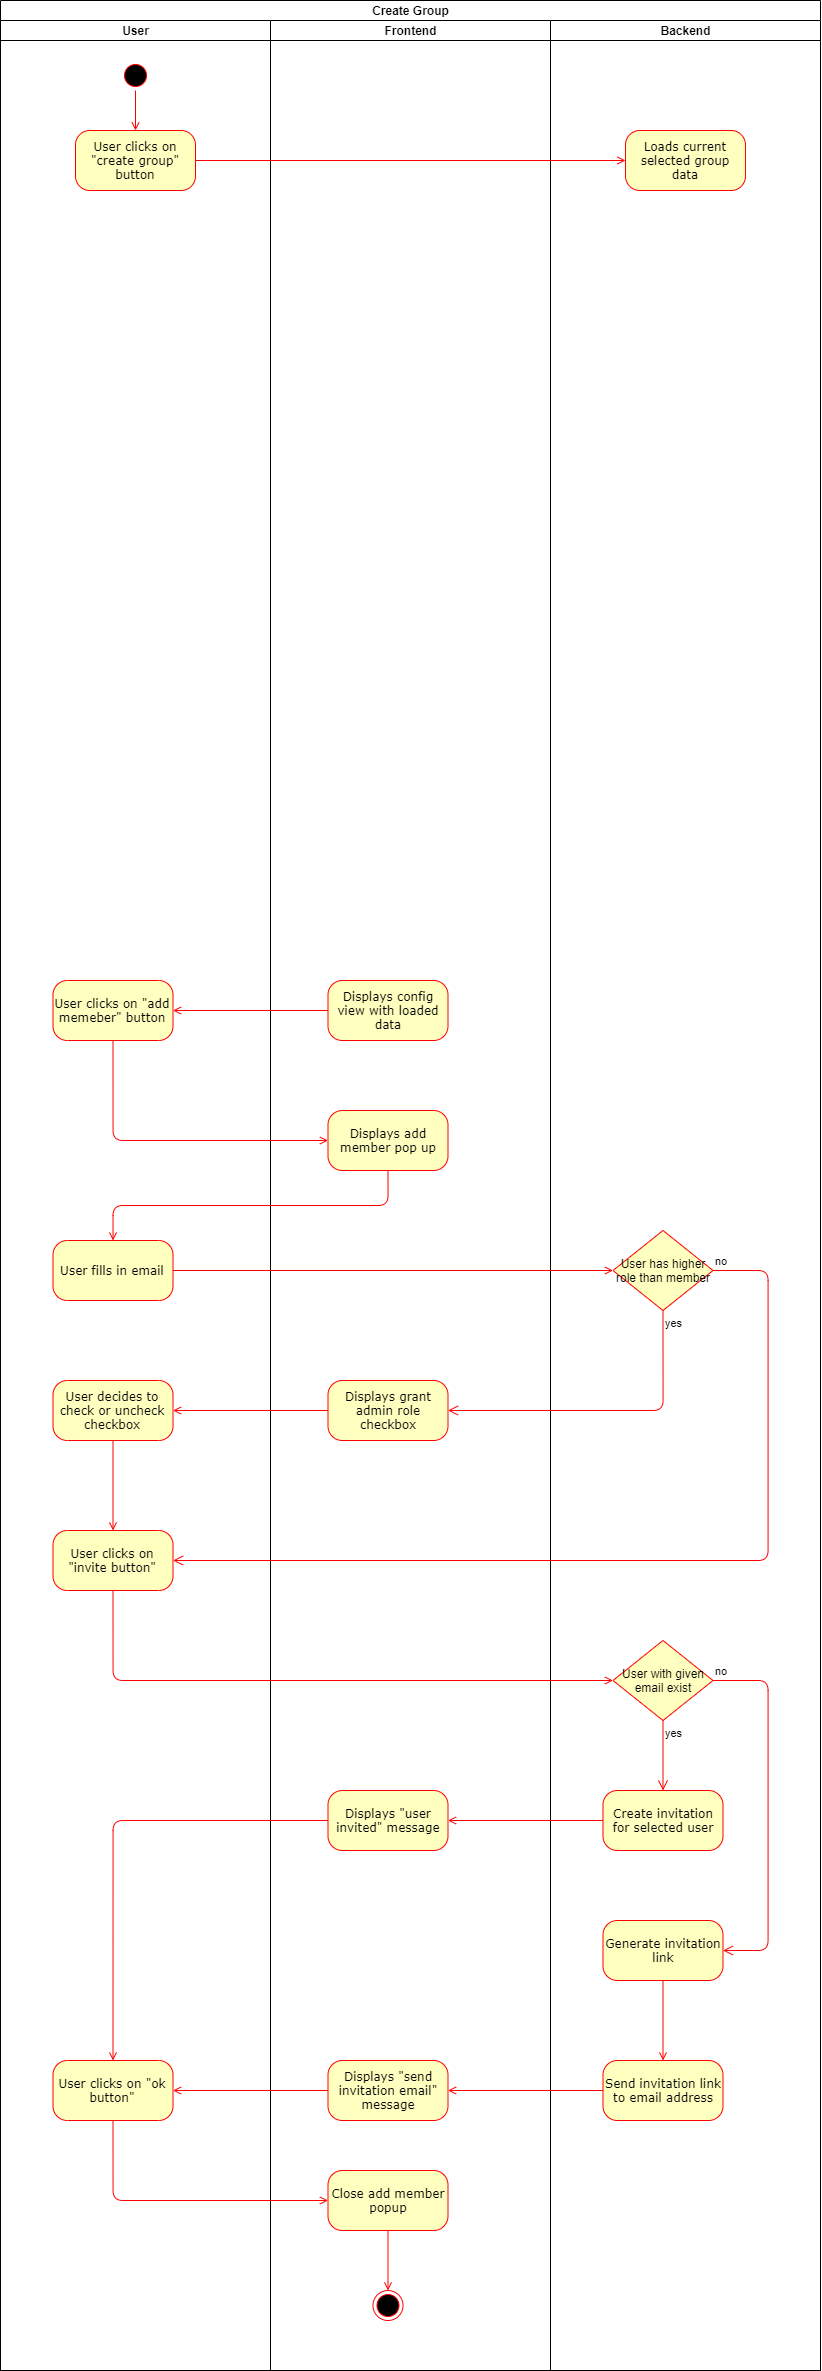

The diagram above was exported from draw.io. Its source (the exported page's mxGraphModel, read from the mxfile embedded in the PNG):
<mxGraphModel dx="383" dy="857" grid="1" gridSize="10" guides="1" tooltips="1" connect="1" arrows="1" fold="1" page="1" pageScale="1" pageWidth="1100" pageHeight="850" background="#ffffff" math="0" shadow="0">
  <root>
    <mxCell id="0" />
    <mxCell id="1" parent="0" />
    <mxCell id="Kz9mMJ1eimv3D09hPDc_-1" value="Create Group" style="swimlane;html=1;childLayout=stackLayout;resizeParent=1;resizeParentMax=0;startSize=20;" vertex="1" parent="1">
      <mxGeometry x="1250" y="80" width="820" height="2370" as="geometry" />
    </mxCell>
    <mxCell id="Kz9mMJ1eimv3D09hPDc_-2" value="User" style="swimlane;html=1;startSize=20;" vertex="1" parent="Kz9mMJ1eimv3D09hPDc_-1">
      <mxGeometry y="20" width="270" height="2350" as="geometry" />
    </mxCell>
    <mxCell id="Kz9mMJ1eimv3D09hPDc_-3" style="edgeStyle=orthogonalEdgeStyle;rounded=1;orthogonalLoop=1;jettySize=auto;html=1;exitX=1;exitY=0.5;exitDx=0;exitDy=0;entryX=0.5;entryY=0;entryDx=0;entryDy=0;strokeColor=#FF0000;endArrow=open;endFill=0;strokeWidth=1;" edge="1" parent="Kz9mMJ1eimv3D09hPDc_-2" source="Kz9mMJ1eimv3D09hPDc_-4" target="Kz9mMJ1eimv3D09hPDc_-5">
      <mxGeometry relative="1" as="geometry" />
    </mxCell>
    <mxCell id="Kz9mMJ1eimv3D09hPDc_-4" value="" style="ellipse;html=1;shape=startState;fillColor=#000000;strokeColor=#ff0000;rounded=1;shadow=0;comic=0;labelBackgroundColor=none;fontFamily=Verdana;fontSize=12;fontColor=#000000;align=center;direction=south;" vertex="1" parent="Kz9mMJ1eimv3D09hPDc_-2">
      <mxGeometry x="120" y="40" width="30" height="30" as="geometry" />
    </mxCell>
    <mxCell id="Kz9mMJ1eimv3D09hPDc_-5" value="User clicks on &quot;create group&quot; button" style="rounded=1;whiteSpace=wrap;html=1;arcSize=24;fillColor=#ffffc0;strokeColor=#ff0000;shadow=0;comic=0;labelBackgroundColor=none;fontFamily=Verdana;fontSize=12;fontColor=#000000;align=center;" vertex="1" parent="Kz9mMJ1eimv3D09hPDc_-2">
      <mxGeometry x="75" y="110" width="120" height="60" as="geometry" />
    </mxCell>
    <mxCell id="Kz9mMJ1eimv3D09hPDc_-18" value="Frontend" style="swimlane;html=1;startSize=20;" vertex="1" parent="Kz9mMJ1eimv3D09hPDc_-1">
      <mxGeometry x="270" y="20" width="280" height="2350" as="geometry" />
    </mxCell>
    <mxCell id="Kz9mMJ1eimv3D09hPDc_-27" value="Backend" style="swimlane;html=1;startSize=20;" vertex="1" parent="Kz9mMJ1eimv3D09hPDc_-1">
      <mxGeometry x="550" y="20" width="270" height="2350" as="geometry" />
    </mxCell>
    <mxCell id="Kz9mMJ1eimv3D09hPDc_-28" value="Loads current selected group data" style="rounded=1;whiteSpace=wrap;html=1;arcSize=24;fillColor=#ffffc0;strokeColor=#ff0000;shadow=0;comic=0;labelBackgroundColor=none;fontFamily=Verdana;fontSize=12;fontColor=#000000;align=center;" vertex="1" parent="Kz9mMJ1eimv3D09hPDc_-27">
      <mxGeometry x="75" y="110" width="120" height="60" as="geometry" />
    </mxCell>
    <mxCell id="Kz9mMJ1eimv3D09hPDc_-37" style="edgeStyle=orthogonalEdgeStyle;rounded=1;orthogonalLoop=1;jettySize=auto;html=1;exitX=1;exitY=0.5;exitDx=0;exitDy=0;entryX=0;entryY=0.5;entryDx=0;entryDy=0;endArrow=open;endFill=0;strokeColor=#FF0000;strokeWidth=1;" edge="1" parent="Kz9mMJ1eimv3D09hPDc_-1" source="Kz9mMJ1eimv3D09hPDc_-5" target="Kz9mMJ1eimv3D09hPDc_-28">
      <mxGeometry relative="1" as="geometry" />
    </mxCell>
    <mxCell id="Kz9mMJ1eimv3D09hPDc_-6" value="User clicks on &quot;add memeber&quot; button" style="rounded=1;whiteSpace=wrap;html=1;arcSize=24;fillColor=#ffffc0;strokeColor=#ff0000;shadow=0;comic=0;labelBackgroundColor=none;fontFamily=Verdana;fontSize=12;fontColor=#000000;align=center;" vertex="1" parent="1">
      <mxGeometry x="1302.5" y="1060" width="120" height="60" as="geometry" />
    </mxCell>
    <mxCell id="Kz9mMJ1eimv3D09hPDc_-7" value="User fills in email" style="rounded=1;whiteSpace=wrap;html=1;arcSize=24;fillColor=#ffffc0;strokeColor=#ff0000;shadow=0;comic=0;labelBackgroundColor=none;fontFamily=Verdana;fontSize=12;fontColor=#000000;align=center;" vertex="1" parent="1">
      <mxGeometry x="1302.5" y="1320" width="120" height="60" as="geometry" />
    </mxCell>
    <mxCell id="Kz9mMJ1eimv3D09hPDc_-8" value="User clicks on &quot;invite button&quot;" style="rounded=1;whiteSpace=wrap;html=1;arcSize=24;fillColor=#ffffc0;strokeColor=#ff0000;shadow=0;comic=0;labelBackgroundColor=none;fontFamily=Verdana;fontSize=12;fontColor=#000000;align=center;" vertex="1" parent="1">
      <mxGeometry x="1302.5" y="1610" width="120" height="60" as="geometry" />
    </mxCell>
    <mxCell id="Kz9mMJ1eimv3D09hPDc_-9" value="User clicks on &quot;ok button&quot;" style="rounded=1;whiteSpace=wrap;html=1;arcSize=24;fillColor=#ffffc0;strokeColor=#ff0000;shadow=0;comic=0;labelBackgroundColor=none;fontFamily=Verdana;fontSize=12;fontColor=#000000;align=center;" vertex="1" parent="1">
      <mxGeometry x="1302.5" y="2140" width="120" height="60" as="geometry" />
    </mxCell>
    <mxCell id="Kz9mMJ1eimv3D09hPDc_-10" style="edgeStyle=orthogonalEdgeStyle;rounded=1;orthogonalLoop=1;jettySize=auto;html=1;exitX=0.5;exitY=1;exitDx=0;exitDy=0;entryX=0.5;entryY=0;entryDx=0;entryDy=0;endArrow=open;endFill=0;strokeColor=#FF0000;strokeWidth=1;" edge="1" parent="1" source="Kz9mMJ1eimv3D09hPDc_-11" target="Kz9mMJ1eimv3D09hPDc_-8">
      <mxGeometry relative="1" as="geometry" />
    </mxCell>
    <mxCell id="Kz9mMJ1eimv3D09hPDc_-11" value="User decides to check or uncheck checkbox" style="rounded=1;whiteSpace=wrap;html=1;arcSize=24;fillColor=#ffffc0;strokeColor=#ff0000;shadow=0;comic=0;labelBackgroundColor=none;fontFamily=Verdana;fontSize=12;fontColor=#000000;align=center;" vertex="1" parent="1">
      <mxGeometry x="1302.5" y="1460" width="120" height="60" as="geometry" />
    </mxCell>
    <mxCell id="Kz9mMJ1eimv3D09hPDc_-12" style="edgeStyle=orthogonalEdgeStyle;rounded=1;orthogonalLoop=1;jettySize=auto;html=1;exitX=0.5;exitY=1;exitDx=0;exitDy=0;entryX=0;entryY=0.5;entryDx=0;entryDy=0;endArrow=open;endFill=0;strokeColor=#FF0000;strokeWidth=1;" edge="1" parent="1" source="Kz9mMJ1eimv3D09hPDc_-8" target="Kz9mMJ1eimv3D09hPDc_-29">
      <mxGeometry relative="1" as="geometry" />
    </mxCell>
    <mxCell id="Kz9mMJ1eimv3D09hPDc_-13" style="edgeStyle=orthogonalEdgeStyle;rounded=1;orthogonalLoop=1;jettySize=auto;html=1;exitX=0;exitY=0.5;exitDx=0;exitDy=0;entryX=1;entryY=0.5;entryDx=0;entryDy=0;endArrow=open;endFill=0;strokeColor=#FF0000;strokeWidth=1;" edge="1" parent="1" source="Kz9mMJ1eimv3D09hPDc_-32" target="Kz9mMJ1eimv3D09hPDc_-21">
      <mxGeometry relative="1" as="geometry" />
    </mxCell>
    <mxCell id="Kz9mMJ1eimv3D09hPDc_-14" style="edgeStyle=orthogonalEdgeStyle;rounded=1;orthogonalLoop=1;jettySize=auto;html=1;exitX=0;exitY=0.5;exitDx=0;exitDy=0;entryX=1;entryY=0.5;entryDx=0;entryDy=0;endArrow=open;endFill=0;strokeColor=#FF0000;strokeWidth=1;" edge="1" parent="1" source="Kz9mMJ1eimv3D09hPDc_-35" target="Kz9mMJ1eimv3D09hPDc_-22">
      <mxGeometry relative="1" as="geometry" />
    </mxCell>
    <mxCell id="Kz9mMJ1eimv3D09hPDc_-15" style="edgeStyle=orthogonalEdgeStyle;rounded=1;orthogonalLoop=1;jettySize=auto;html=1;exitX=0;exitY=0.5;exitDx=0;exitDy=0;entryX=0.5;entryY=0;entryDx=0;entryDy=0;endArrow=open;endFill=0;strokeColor=#FF0000;strokeWidth=1;" edge="1" parent="1" source="Kz9mMJ1eimv3D09hPDc_-21" target="Kz9mMJ1eimv3D09hPDc_-9">
      <mxGeometry relative="1" as="geometry" />
    </mxCell>
    <mxCell id="Kz9mMJ1eimv3D09hPDc_-16" style="edgeStyle=orthogonalEdgeStyle;rounded=1;orthogonalLoop=1;jettySize=auto;html=1;exitX=0;exitY=0.5;exitDx=0;exitDy=0;entryX=1;entryY=0.5;entryDx=0;entryDy=0;endArrow=open;endFill=0;strokeColor=#FF0000;strokeWidth=1;" edge="1" parent="1" source="Kz9mMJ1eimv3D09hPDc_-22" target="Kz9mMJ1eimv3D09hPDc_-9">
      <mxGeometry relative="1" as="geometry" />
    </mxCell>
    <mxCell id="Kz9mMJ1eimv3D09hPDc_-17" style="edgeStyle=orthogonalEdgeStyle;rounded=1;orthogonalLoop=1;jettySize=auto;html=1;exitX=0.5;exitY=1;exitDx=0;exitDy=0;entryX=0;entryY=0.5;entryDx=0;entryDy=0;endArrow=open;endFill=0;strokeColor=#FF0000;strokeWidth=1;" edge="1" parent="1" source="Kz9mMJ1eimv3D09hPDc_-9" target="Kz9mMJ1eimv3D09hPDc_-24">
      <mxGeometry relative="1" as="geometry" />
    </mxCell>
    <mxCell id="Kz9mMJ1eimv3D09hPDc_-19" value="Displays config view with loaded data" style="rounded=1;whiteSpace=wrap;html=1;arcSize=24;fillColor=#ffffc0;strokeColor=#ff0000;shadow=0;comic=0;labelBackgroundColor=none;fontFamily=Verdana;fontSize=12;fontColor=#000000;align=center;" vertex="1" parent="1">
      <mxGeometry x="1577.5" y="1060" width="120" height="60" as="geometry" />
    </mxCell>
    <mxCell id="Kz9mMJ1eimv3D09hPDc_-20" value="Displays add member pop up" style="rounded=1;whiteSpace=wrap;html=1;arcSize=24;fillColor=#ffffc0;strokeColor=#ff0000;shadow=0;comic=0;labelBackgroundColor=none;fontFamily=Verdana;fontSize=12;fontColor=#000000;align=center;" vertex="1" parent="1">
      <mxGeometry x="1577.5" y="1190" width="120" height="60" as="geometry" />
    </mxCell>
    <mxCell id="Kz9mMJ1eimv3D09hPDc_-21" value="Displays &quot;user invited&quot; message" style="rounded=1;whiteSpace=wrap;html=1;arcSize=24;fillColor=#ffffc0;strokeColor=#ff0000;shadow=0;comic=0;labelBackgroundColor=none;fontFamily=Verdana;fontSize=12;fontColor=#000000;align=center;" vertex="1" parent="1">
      <mxGeometry x="1577.5" y="1870" width="120" height="60" as="geometry" />
    </mxCell>
    <mxCell id="Kz9mMJ1eimv3D09hPDc_-22" value="Displays &quot;send invitation email&quot; message" style="rounded=1;whiteSpace=wrap;html=1;arcSize=24;fillColor=#ffffc0;strokeColor=#ff0000;shadow=0;comic=0;labelBackgroundColor=none;fontFamily=Verdana;fontSize=12;fontColor=#000000;align=center;" vertex="1" parent="1">
      <mxGeometry x="1577.5" y="2140" width="120" height="60" as="geometry" />
    </mxCell>
    <mxCell id="Kz9mMJ1eimv3D09hPDc_-23" style="edgeStyle=orthogonalEdgeStyle;rounded=1;orthogonalLoop=1;jettySize=auto;html=1;exitX=0.5;exitY=1;exitDx=0;exitDy=0;entryX=0.5;entryY=0;entryDx=0;entryDy=0;endArrow=open;endFill=0;strokeColor=#FF0000;strokeWidth=1;" edge="1" parent="1" source="Kz9mMJ1eimv3D09hPDc_-24" target="Kz9mMJ1eimv3D09hPDc_-25">
      <mxGeometry relative="1" as="geometry">
        <mxPoint x="1637.5" y="2380" as="targetPoint" />
      </mxGeometry>
    </mxCell>
    <mxCell id="Kz9mMJ1eimv3D09hPDc_-24" value="Close add member popup" style="rounded=1;whiteSpace=wrap;html=1;arcSize=24;fillColor=#ffffc0;strokeColor=#ff0000;shadow=0;comic=0;labelBackgroundColor=none;fontFamily=Verdana;fontSize=12;fontColor=#000000;align=center;" vertex="1" parent="1">
      <mxGeometry x="1577.5" y="2250" width="120" height="60" as="geometry" />
    </mxCell>
    <mxCell id="Kz9mMJ1eimv3D09hPDc_-25" value="" style="ellipse;html=1;shape=endState;fillColor=#000000;strokeColor=#ff0000;rounded=1;shadow=0;comic=0;labelBackgroundColor=none;fontFamily=Verdana;fontSize=12;fontColor=#000000;align=center;" vertex="1" parent="1">
      <mxGeometry x="1622.5" y="2370" width="30" height="30" as="geometry" />
    </mxCell>
    <mxCell id="Kz9mMJ1eimv3D09hPDc_-26" value="Displays grant admin role checkbox" style="rounded=1;whiteSpace=wrap;html=1;arcSize=24;fillColor=#ffffc0;strokeColor=#ff0000;shadow=0;comic=0;labelBackgroundColor=none;fontFamily=Verdana;fontSize=12;fontColor=#000000;align=center;" vertex="1" parent="1">
      <mxGeometry x="1577.5" y="1460" width="120" height="60" as="geometry" />
    </mxCell>
    <mxCell id="Kz9mMJ1eimv3D09hPDc_-29" value="User with given email exist" style="rhombus;whiteSpace=wrap;html=1;fillColor=#ffffc0;strokeColor=#ff0000;" vertex="1" parent="1">
      <mxGeometry x="1862.5" y="1720" width="100" height="80" as="geometry" />
    </mxCell>
    <mxCell id="Kz9mMJ1eimv3D09hPDc_-30" value="no" style="edgeStyle=orthogonalEdgeStyle;html=1;align=left;verticalAlign=bottom;endArrow=open;endSize=8;strokeColor=#ff0000;entryX=1;entryY=0.5;entryDx=0;entryDy=0;exitX=1;exitY=0.5;exitDx=0;exitDy=0;" edge="1" parent="1" source="Kz9mMJ1eimv3D09hPDc_-29" target="Kz9mMJ1eimv3D09hPDc_-34">
      <mxGeometry x="-1" relative="1" as="geometry">
        <mxPoint x="2057.5" y="1780" as="targetPoint" />
        <Array as="points">
          <mxPoint x="2017.5" y="1760" />
          <mxPoint x="2017.5" y="2030" />
        </Array>
      </mxGeometry>
    </mxCell>
    <mxCell id="Kz9mMJ1eimv3D09hPDc_-31" value="yes" style="edgeStyle=orthogonalEdgeStyle;html=1;align=left;verticalAlign=top;endArrow=open;endSize=8;strokeColor=#ff0000;entryX=0.5;entryY=0;entryDx=0;entryDy=0;" edge="1" parent="1" source="Kz9mMJ1eimv3D09hPDc_-29" target="Kz9mMJ1eimv3D09hPDc_-32">
      <mxGeometry x="-1" relative="1" as="geometry">
        <mxPoint x="1917.5" y="1860" as="targetPoint" />
      </mxGeometry>
    </mxCell>
    <mxCell id="Kz9mMJ1eimv3D09hPDc_-32" value="Create invitation for selected user" style="rounded=1;whiteSpace=wrap;html=1;arcSize=24;fillColor=#ffffc0;strokeColor=#ff0000;shadow=0;comic=0;labelBackgroundColor=none;fontFamily=Verdana;fontSize=12;fontColor=#000000;align=center;" vertex="1" parent="1">
      <mxGeometry x="1852.5" y="1870" width="120" height="60" as="geometry" />
    </mxCell>
    <mxCell id="Kz9mMJ1eimv3D09hPDc_-33" style="edgeStyle=orthogonalEdgeStyle;rounded=1;orthogonalLoop=1;jettySize=auto;html=1;exitX=0.5;exitY=1;exitDx=0;exitDy=0;entryX=0.5;entryY=0;entryDx=0;entryDy=0;endArrow=open;endFill=0;strokeColor=#FF0000;strokeWidth=1;" edge="1" parent="1" source="Kz9mMJ1eimv3D09hPDc_-34" target="Kz9mMJ1eimv3D09hPDc_-35">
      <mxGeometry relative="1" as="geometry" />
    </mxCell>
    <mxCell id="Kz9mMJ1eimv3D09hPDc_-34" value="Generate invitation link" style="rounded=1;whiteSpace=wrap;html=1;arcSize=24;fillColor=#ffffc0;strokeColor=#ff0000;shadow=0;comic=0;labelBackgroundColor=none;fontFamily=Verdana;fontSize=12;fontColor=#000000;align=center;" vertex="1" parent="1">
      <mxGeometry x="1852.5" y="2000" width="120" height="60" as="geometry" />
    </mxCell>
    <mxCell id="Kz9mMJ1eimv3D09hPDc_-35" value="Send invitation link to email address" style="rounded=1;whiteSpace=wrap;html=1;arcSize=24;fillColor=#ffffc0;strokeColor=#ff0000;shadow=0;comic=0;labelBackgroundColor=none;fontFamily=Verdana;fontSize=12;fontColor=#000000;align=center;" vertex="1" parent="1">
      <mxGeometry x="1852.5" y="2140" width="120" height="60" as="geometry" />
    </mxCell>
    <mxCell id="Kz9mMJ1eimv3D09hPDc_-36" value="User has higher role than member" style="rhombus;whiteSpace=wrap;html=1;fillColor=#ffffc0;strokeColor=#ff0000;" vertex="1" parent="1">
      <mxGeometry x="1862.5" y="1310" width="100" height="80" as="geometry" />
    </mxCell>
    <mxCell id="Kz9mMJ1eimv3D09hPDc_-39" style="edgeStyle=orthogonalEdgeStyle;rounded=1;orthogonalLoop=1;jettySize=auto;html=1;exitX=0;exitY=0.5;exitDx=0;exitDy=0;entryX=1;entryY=0.5;entryDx=0;entryDy=0;endArrow=open;endFill=0;strokeColor=#FF0000;strokeWidth=1;" edge="1" parent="1" source="Kz9mMJ1eimv3D09hPDc_-19" target="Kz9mMJ1eimv3D09hPDc_-6">
      <mxGeometry relative="1" as="geometry" />
    </mxCell>
    <mxCell id="Kz9mMJ1eimv3D09hPDc_-40" style="edgeStyle=orthogonalEdgeStyle;rounded=1;orthogonalLoop=1;jettySize=auto;html=1;exitX=0.5;exitY=1;exitDx=0;exitDy=0;entryX=0;entryY=0.5;entryDx=0;entryDy=0;endArrow=open;endFill=0;strokeColor=#FF0000;strokeWidth=1;" edge="1" parent="1" source="Kz9mMJ1eimv3D09hPDc_-6" target="Kz9mMJ1eimv3D09hPDc_-20">
      <mxGeometry relative="1" as="geometry" />
    </mxCell>
    <mxCell id="Kz9mMJ1eimv3D09hPDc_-41" style="edgeStyle=orthogonalEdgeStyle;rounded=1;orthogonalLoop=1;jettySize=auto;html=1;exitX=0.5;exitY=1;exitDx=0;exitDy=0;entryX=0.5;entryY=0;entryDx=0;entryDy=0;endArrow=open;endFill=0;strokeColor=#FF0000;strokeWidth=1;" edge="1" parent="1" source="Kz9mMJ1eimv3D09hPDc_-20" target="Kz9mMJ1eimv3D09hPDc_-7">
      <mxGeometry relative="1" as="geometry" />
    </mxCell>
    <mxCell id="Kz9mMJ1eimv3D09hPDc_-42" style="edgeStyle=orthogonalEdgeStyle;rounded=1;orthogonalLoop=1;jettySize=auto;html=1;exitX=1;exitY=0.5;exitDx=0;exitDy=0;entryX=0;entryY=0.5;entryDx=0;entryDy=0;endArrow=open;endFill=0;strokeColor=#FF0000;strokeWidth=1;" edge="1" parent="1" source="Kz9mMJ1eimv3D09hPDc_-7" target="Kz9mMJ1eimv3D09hPDc_-36">
      <mxGeometry relative="1" as="geometry" />
    </mxCell>
    <mxCell id="Kz9mMJ1eimv3D09hPDc_-43" value="yes" style="edgeStyle=orthogonalEdgeStyle;html=1;align=left;verticalAlign=top;endArrow=open;endSize=8;strokeColor=#ff0000;entryX=1;entryY=0.5;entryDx=0;entryDy=0;exitX=0.5;exitY=1;exitDx=0;exitDy=0;" edge="1" parent="1" source="Kz9mMJ1eimv3D09hPDc_-36" target="Kz9mMJ1eimv3D09hPDc_-26">
      <mxGeometry x="-1" relative="1" as="geometry">
        <mxPoint x="1907.5" y="1510" as="targetPoint" />
        <mxPoint x="1907.5" y="1440" as="sourcePoint" />
      </mxGeometry>
    </mxCell>
    <mxCell id="Kz9mMJ1eimv3D09hPDc_-44" style="edgeStyle=orthogonalEdgeStyle;rounded=1;orthogonalLoop=1;jettySize=auto;html=1;exitX=0;exitY=0.5;exitDx=0;exitDy=0;entryX=1;entryY=0.5;entryDx=0;entryDy=0;endArrow=open;endFill=0;strokeColor=#FF0000;strokeWidth=1;" edge="1" parent="1" source="Kz9mMJ1eimv3D09hPDc_-26" target="Kz9mMJ1eimv3D09hPDc_-11">
      <mxGeometry relative="1" as="geometry" />
    </mxCell>
    <mxCell id="Kz9mMJ1eimv3D09hPDc_-45" value="no" style="edgeStyle=orthogonalEdgeStyle;html=1;align=left;verticalAlign=bottom;endArrow=open;endSize=8;strokeColor=#ff0000;entryX=1;entryY=0.5;entryDx=0;entryDy=0;exitX=1;exitY=0.5;exitDx=0;exitDy=0;" edge="1" parent="1" source="Kz9mMJ1eimv3D09hPDc_-36" target="Kz9mMJ1eimv3D09hPDc_-8">
      <mxGeometry x="-1" relative="1" as="geometry">
        <mxPoint x="1982.5" y="1620" as="targetPoint" />
        <mxPoint x="1972.5" y="1350" as="sourcePoint" />
        <Array as="points">
          <mxPoint x="2017.5" y="1350" />
          <mxPoint x="2017.5" y="1640" />
        </Array>
      </mxGeometry>
    </mxCell>
  </root>
</mxGraphModel>